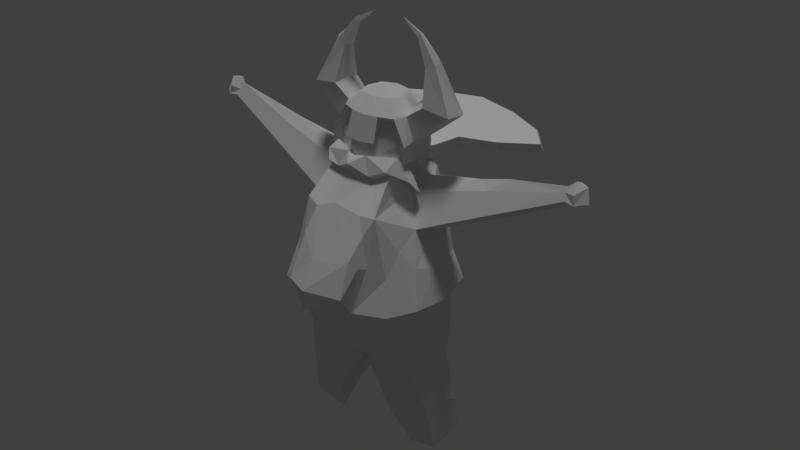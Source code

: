 # Source: viking_2.blend  (saved by Blender 2.78.0; exported with 4.5.12 LTS)
import bpy
from mathutils import Matrix  # noqa: F401  (used for matrix-valued properties, if any)

bpy.ops.wm.read_factory_settings(use_empty=True)
scene = bpy.context.scene
scene.name = 'Scene'

# ---- collections
col_collection_1 = bpy.data.collections.new('Collection 1'); scene.collection.children.link(col_collection_1)
col_collection_10 = bpy.data.collections.new('Collection 10'); scene.collection.children.link(col_collection_10)

# ---- materials (node trees are filled in below, after node groups)
mat_viking_mat = bpy.data.materials.new('viking_mat')
mat_viking_mat.alpha_threshold = 0.0
mat_viking_mat.use_transparent_shadow = False
mat_viking_mat.roughness = 0.5

# ---- material node trees

# ---- world
world_world = bpy.data.worlds.new('World'); scene.world = world_world
world_world.color = (0.05088, 0.05088, 0.05088)
world_world.use_sun_shadow = False
world_world.sun_shadow_jitter_overblur = 0.0
world_world.cycles.sampling_method = 'MANUAL'

# ---- lights
light_sun = bpy.data.lights.new('Sun', 'SUN')
light_sun.transmission_factor = 0.0
light_sun.angle = 0.1993
light_sun.energy = 1.0
light_sun.shadow_buffer_clip_start = 0.5
light_sun.shadow_soft_size = 0.1
light_sun.shadow_cascade_max_distance = 1000.0

# ---- meshes
me_cube_001 = bpy.data.meshes.new('Cube.001')
me_cube_001.from_pydata([(1.012, -1.104, -0.9952), (0.8336, -0.3216, 0.8124), (1.735, 0.08313, -1.078), (1.197, -1.439, 0.08862), (1.644, -0.2044, 0.05135), (1.265, 0.6189, -1.07), (0.3827, 1.277, 0.9425), (1.293, -0.8214, -1.062), (1.148, 1.238, -0.4755), (0.6985, 1.274, 0.04481), (0.8658, -1.659, 0.1917), (1.802, 0.1206, -0.4987), (1.349, 0.1002, 0.4275), (1.403, 0.7398, -0.4835), (0.7521, 0.7161, -1.147), (0.5242, 1.325, 0.5006), (1.235, -0.4321, 0.5024), (1.374, -1.679, -0.3004), (0.7201, 1.712, -0.2578), (0.7559, -0.1913, 0.9616), (0.6928, 0.6193, 1.053), (0.7326, -0.6534, 1.082), (0.3842, -0.7897, 1.008), (0.6375, -1.988, 0.2905), (0.5244, -1.43, 0.7156), (0.7664, 0.2192, 1.215), (1.477, 0.6625, 1.765), (0.9804, 0.2503, 1.851), (1.001, 0.5531, 1.826), (0.8133, 0.2805, 2.524), (0.5151, -0.264, 1.602), (0.9714, 0.4048, 2.192), (0.2988, -0.5406, 1.371), (1.714, -0.01338, 1.753), (1.033, 0.1521, 2.196), (2.675, 0.5231, 1.129), (4.305, 0.211, 1.198), (4.428, 0.5062, 1.4), (4.402, 0.3292, 1.438), (4.456, 0.1078, 1.333), (4.54, 0.4506, 1.258), (0.3554, 0.5932, 1.826), (0.9056, 0.25, 1.37), (0.8268, 0.6028, 1.463), (0.6192, 0.8573, 1.687), (0.3559, 1.068, 1.487), (0.6739, 0.9152, 1.477), (0.9355, -0.09731, 1.419), (0.9686, 0.3978, 0.9631), (0.4826, 1.433, 1.079), (0.6926, 1.057, 1.047), (0.9722, 1.546, 1.234), (2.006, 3.229, 1.133), (2.468, 2.566, 1.118), (2.468, 2.409, 1.231), (3.224, 0.1466, 0.8994), (4.286, 0.1079, 1.243), (1.01, -0.2319, -2.374), (1.8, 0.5093, -2.153), (1.235, 0.7293, -2.253), (-1.009, 1.091, -0.9988), (-0.8204, -0.3306, 0.822), (-1.733, 0.08647, -1.078), (-1.267, 0.6117, -1.073), (-1.762, -0.4137, -1.06), (-1.138, 1.238, -0.4882), (-0.7306, -0.7188, 1.029), (-0.704, 1.276, 0.04383), (-1.805, 0.06643, -0.4938), (-1.64, 0.7712, -0.5081), (-1.735, -0.7689, -0.5286), (-0.6163, -1.811, -0.5417), (-0.7712, 0.711, -1.144), (-0.5241, 1.325, 0.5005), (-1.232, -0.4322, 0.5014), (-0.6974, 1.713, -0.2648), (-0.7003, 0.5803, 1.044), (-0.6918, 0.5647, 1.224), (-0.7727, 0.1687, 1.214), (-0.9829, 0.2421, 1.849), (-0.5149, -0.2638, 1.602), (-0.9714, 0.4048, 2.192), (-0.2988, -0.5407, 1.371), (-2.621, 0.5273, 1.121), (-4.43, 0.5095, 1.401), (-4.404, 0.3308, 1.438), (-4.456, 0.1078, 1.333), (-0.8904, 0.00203, 0.8247), (-0.901, 0.7739, 0.8971), (-0.02337, -0.2413, 1.813), (-0.9056, 0.2501, 1.37), (-0.8277, 0.599, 1.465), (-0.3273, 0.9984, 1.689), (-0.9355, -0.09731, 1.419), (-4.305, 0.211, 1.198), (-0.01726, -1.366, -1.009), (0.007224, 0.7562, -1.287), (4.448e-06, 1.44, 0.5), (0.0005492, -1.94, -0.5613), (0.001303, 1.869, -0.2559), (0.08357, 1.073, 1.092), (0.0, -0.6047, 1.37), (-0.03843, 0.7048, 1.829), (0.0, -0.5814, 1.66), (2.254e-05, 1.07, 1.69), (0.09312, 1.542, 1.182), (-0.6919, 1.06, 1.049), (0.08073, 2.207, 1.242), (-0.7655, 1.97, 1.241), (-0.9692, 1.54, 1.236), (-1.724, 1.988, 1.118), (-1.742, 1.845, 1.231), (-2.005, 3.232, 1.131), (-4.634e-05, 4.057, 1.236), (-2.468, 2.566, 1.118), (-4.151, 0.2813, 1.375), (-4.283, 0.1051, 1.243), (-1.791, 0.5093, -2.153), (-0.001193, -1.584, 0.8158), (-0.002869, -1.009, 1.134), (1.009, 1.092, -0.9955), (0.7283, 1.113, 0.9291), (1.24, 1.01, 0.01402), (-3.343e-05, 1.4, -1.002), (0.9995, 1.095, 0.501), (0.5248, 1.325, -0.995), (1.227, 0.6251, 0.4999), (1.146, -1.503, -0.547), (1.389, -0.9074, -0.5401), (0.6165, -1.811, -0.5417), (0.691, 1.691, -0.4599), (0.5184, -0.9666, -1.185), (1.36, 1.14, -0.2568), (1.614, 0.874, -0.268), (1.69, -1.018, -0.2907), (0.7159, -2.025, -0.2962), (1.842, -0.1232, -0.2804), (0.7541, 0.343, 1.041), (0.6963, 0.05186, 0.9975), (0.7647, -1.831, 0.2082), (0.2304, -0.6701, 1.205), (-0.3865, 1.554, 1.087), (-0.01071, -2.363, 0.2691), (-0.01133, -2.733, -0.01983), (0.6769, -2.324, -0.08548), (0.7794, -0.3001, 1.204), (0.3576, 1.082, 1.217), (0.002818, -0.7689, 1.199), (0.7494, 0.3786, 2.466), (1.162, 0.4539, 2.213), (0.7582, 0.5636, 1.684), (0.6998, 0.2379, 1.737), (1.854, 0.3307, 1.773), (1.291, 0.3197, 2.281), (0.814, 0.4031, 2.497), (0.2704, -0.3829, 1.6), (1.27, 0.1865, 2.216), (0.3557, -0.6986, 1.392), (0.7661, -0.298, 1.385), (-8.856e-09, -2.713, -0.2443), (1.717, 0.0018, -1.675), (0.7871, 0.6153, -1.935), (1.593, -0.5473, -1.691), (1.19, -0.7885, -1.803), (1.219, 0.8024, -1.789), (1.583, 0.5346, -1.561), (1.016, 0.7697, -1.623), (0.6832, -0.6742, -1.857), (0.8733, -1.382, 0.7289), (2.587, 0.1025, 1.079), (4.504, 0.2326, 1.211), (4.233, 0.1991, 1.315), (4.484, 0.07305, 1.232), (4.708, 0.2897, 1.248), (4.622, 0.3735, 1.4), (0.9041, 0.7735, 0.8979), (2.313, 0.3344, 1.137), (0.676, 0.9285, 1.216), (0.4822, 0.2349, 1.818), (0.9292, 0.1103, 1.201), (0.8305, 0.6094, 1.21), (0.3674, -0.1094, 1.814), (0.0001252, 1.16, 1.22), (5.95e-08, 0.1965, 1.902), (0.3268, -0.5106, 1.661), (0.7535, -0.08948, 1.664), (0.64, -0.3783, 1.659), (6.735e-05, -0.7758, 1.387), (0.0001184, 1.144, 1.491), (0.9238, -0.4072, 1.384), (0.3383, 0.356, 2.639), (2.871, -0.1515, 0.9048), (2.932, 0.4321, 0.9159), (0.8908, 0.009988, 0.8306), (4.302, 0.4353, 1.34), (4.259, 0.2756, 1.375), (0.6968, 1.006, 1.175), (0.5624, 0.8837, 1.076), (0.691, 0.5711, 1.224), (1.749, 1.848, 1.233), (-1.052, 3.683, 1.236), (1.051, 3.824, 1.141), (2.007, 3.082, 1.234), (1.053, 3.683, 1.236), (4.364, 0.3965, 1.246), (1.722, -0.3052, -2.271), (1.742, 0.4874, -1.781), (0.6892, 0.1589, -1.861), (-1.013, -1.134, -0.9937), (-1.697, -0.001172, -1.648), (-1.18, -1.415, 0.1452), (-1.651, -0.2082, 0.03897), (-0.7253, 1.114, 0.9304), (-1.528, 0.4075, 0.0153), (-0.5274, -1.365, -0.9997), (-1.026, 1.625, -0.3627), (-0.5241, 1.325, -0.9951), (-0.691, 1.691, -0.4599), (-0.9696, -0.7311, -1.644), (-0.9615, -1.191, -1.16), (-0.6728, -0.6929, -1.855), (-0.7483, -0.1399, 0.9626), (-0.8736, -1.383, 0.7186), (-1.445, -0.7919, 0.1472), (-1.842, -0.314, -0.281), (-1.688, -1.024, -0.2911), (-0.7388, -1.995, -0.3029), (-1.502e-09, -2.357, -0.3093), (-0.7582, 0.3196, 1.032), (-0.7008, 0.05621, 0.9983), (-0.5417, 0.9162, 1.079), (-5.958e-08, -0.9658, 1.08), (-0.6404, -1.825, 0.3976), (-0.4092, -0.7814, 1.015), (-0.7117, -2.306, -0.08201), (-0.3561, 1.083, 1.218), (-0.2115, -0.6823, 1.202), (-0.8294, 0.273, 2.521), (-0.7701, 0.2528, 2.478), (-1.162, 0.4539, 2.213), (-0.761, 0.556, 1.685), (-1.29, 0.3217, 2.282), (-1.028, 0.1603, 2.199), (-1.226, 0.2033, 2.256), (-1.858, 0.3268, 1.774), (-1.479, 0.6617, 1.762), (-0.8307, 0.6091, 1.21), (-0.7157, -0.07396, -1.857), (-1.614, -0.5144, -1.733), (-1.148, -0.8084, -1.791), (-1.22, 0.8026, -1.793), (-0.8361, 0.677, -1.94), (0.001829, -0.6027, -1.281), (-0.806, -1.642, 0.3548), (-0.5411, -1.507, 0.6768), (-2.455, 0.3276, 1.158), (-2.673, 0.1086, 1.094), (-4.366, 0.3957, 1.246), (-4.261, 0.2737, 1.373), (-4.707, 0.2845, 1.247), (-4.489, 0.07132, 1.233), (-4.618, 0.3752, 1.401), (-1.226, 0.6236, 0.5011), (-0.6758, 0.9286, 1.216), (-0.4802, 0.231, 1.819), (-0.9263, -0.4131, 1.191), (-0.3679, 0.5673, 1.826), (-0.3718, -0.1094, 1.813), (-0.6193, 0.8572, 1.687), (-0.706, 0.2263, 1.734), (-0.6737, 0.9151, 1.478), (-0.3555, 1.067, 1.488), (-0.9233, -0.4062, 1.387), (-1.125, -0.0778, 1.802), (-0.3383, 0.356, 2.639), (-2.847, 0.4359, 0.8973), (-2.831, -0.1551, 0.8955), (-0.9596, 0.3958, 0.9621), (-1.354, 0.0932, 0.4267), (-4.3, 0.4363, 1.339), (-0.6928, 0.9892, 1.177), (-0.4811, 1.382, 1.18), (-0.9792, 1.647, 1.125), (-0.7195, 2.083, 1.143), (-1.05, 3.824, 1.141), (-2.007, 3.086, 1.231), (-2.468, 2.409, 1.231), (-1.714, -0.3013, -2.269), (-1.736, 0.4979, -1.769), (-1.225, 0.7232, -2.252), (-0.9842, -0.2307, -2.376), (-0.9099, 0.2825, -2.083), (-3.211, 0.1468, 0.896), (0.0002091, 4.194, 1.144), (-2.602, 0.1379, 0.7565), (-1.715, -0.01418, 1.754), (-0.9346, 0.07154, 1.2), (-0.3268, -0.5107, 1.661), (-0.7517, -0.08836, 1.666), (-0.6197, -0.3699, 1.664), (-4.504, 0.2326, 1.211), (-4.541, 0.4507, 1.258), (-4.226, 0.1976, 1.307), (-1.019, 0.7722, -1.627), (-1.163, -0.9243, -1.444), (-0.7789, -0.2973, 1.204), (-0.3557, -0.6985, 1.392), (-0.7664, -0.2973, 1.382), (-0.2702, -0.3826, 1.6), (-0.9856, 0.2885, 2.206), (-1.001, 0.5462, 1.829), (-0.8022, 0.3918, 2.512), (-0.7528, 0.3794, 2.464), (-1.373, -1.68, -0.3008), (-1.678, 0.414, -0.2719), (-2.383e-05, 1.36, 0.9496), (-0.9636, -1.71, -0.03459), (-1.146, -1.503, -0.5464), (-1.359, 1.138, -0.2639), (-0.9961, 1.096, 0.5059), (-1.229, 1.018, 0.01621), (-1.583, 0.5348, -1.56), (-0.7153, -1.973, 0.1694), (-0.3821, 1.277, 0.9426), (3.019, 0.3014, 1.249), (1.723, 1.988, 1.118), (0.9897, 1.666, 1.124), (0.1324, 2.252, 1.148), (1.129, -0.08168, 1.802), (0.9263, -0.4131, 1.191), (0.3273, 0.9984, 1.689), (2.493, 0.1294, 0.7267), (1.167, -0.5684, -1.444), (0.9857, 0.2824, 2.208), (0.7766, 0.2508, 2.474), (0.7134, -1.589, 0.5274), (1.026, 1.625, -0.3627), (-0.0003398, 1.915, -0.4407), (1.473, -0.737, 0.1355), (1.219, -1.002, 0.3307), (0.6147, -0.6541, -1.527), (0.532, -1.218, -0.9945), (0.0003145, 1.442, 0.03449), (1.491, 0.4161, 0.08189), (1.072, 1.392, -0.253), (0.9859, -0.1589, 1.051), (1.178, -0.2003, 0.8854), (1.045, -0.3994, 1.015), (0.7176, -0.7808, 1.134), (-0.009836, -1.132, 1.185), (-0.004211, -0.8951, 1.249), (-0.8802, -0.6414, 1.169), (-0.7296, -0.8455, 1.082), (-0.8969, -0.1731, 1.016), (0.3731, -0.9156, 1.061), (0.764, -0.4313, 1.255), (0.2209, -0.7973, 1.255), (-0.9682, -0.3617, 0.877), (-0.7775, -0.4286, 1.255), (-0.2162, -0.8094, 1.253), (-0.4117, -0.9074, 1.068)], [], [(139, 23, 144), (122, 343, 133), (4, 338, 134), (138, 25, 145), (129, 98, 341), (127, 129, 341), (162, 160, 7), (175, 20, 137), (48, 137, 138), (6, 100, 197), (16, 168, 339), (135, 129, 127), (344, 132, 336), (21, 22, 168), (23, 142, 143), (29, 154, 190), (158, 30, 155), (135, 144, 159), (206, 58, 59), (161, 164, 59), (195, 38, 37), (37, 174, 173), (193, 169, 176), (16, 169, 193), (151, 41, 178), (181, 178, 183), (89, 181, 183), (41, 102, 183), (43, 26, 152), (154, 148, 190), (324, 195, 194), (50, 196, 198), (293, 113, 203), (201, 203, 202), (52, 202, 54), (59, 57, 161), (59, 205, 57), (222, 61, 87), (262, 88, 212), (62, 68, 69), (63, 69, 65), (70, 68, 64), (225, 223, 211), (210, 316, 222), (222, 66, 61), (214, 71, 317), (67, 342, 99), (219, 252, 95), (320, 319, 73), (342, 73, 97), (223, 74, 278), (318, 75, 215), (234, 159, 143), (142, 118, 254), (245, 310, 240), (272, 307, 299), (296, 246, 77), (226, 159, 234), (289, 117, 288), (209, 287, 248), (287, 290, 220), (251, 289, 250), (84, 85, 258), (301, 84, 279), (259, 261, 84), (261, 259, 260), (266, 102, 92), (267, 183, 264), (89, 183, 267), (270, 263, 246), (271, 188, 182), (312, 274, 238), (311, 274, 312), (281, 280, 77), (280, 106, 77), (285, 111, 109), (108, 109, 280), (200, 113, 293), (286, 114, 110), (290, 289, 291), (233, 118, 231), (305, 221, 353, 358), (66, 233, 360, 352), (119, 22, 354, 349), (231, 118, 22), (287, 117, 289), (289, 290, 287), (247, 291, 251), (248, 287, 249), (116, 292, 276), (279, 115, 83), (275, 279, 83), (116, 276, 256), (255, 115, 256), (286, 110, 111), (114, 112, 110), (114, 286, 112), (112, 285, 284), (284, 200, 293), (111, 110, 109), (285, 286, 111), (282, 283, 106), (200, 285, 108), (235, 281, 77), (182, 105, 235), (141, 100, 230), (94, 257, 292), (275, 257, 279), (276, 294, 74), (255, 256, 87), (294, 275, 262), (83, 255, 88), (273, 298, 269), (295, 93, 298), (90, 244, 91), (272, 296, 265), (235, 271, 182), (103, 297, 187), (92, 271, 270), (298, 93, 272), (272, 299, 298), (266, 183, 102), (264, 183, 266), (102, 104, 92), (240, 266, 268), (266, 92, 268), (89, 297, 103), (273, 242, 295), (79, 309, 273), (86, 261, 260), (85, 261, 86), (300, 259, 301), (301, 259, 84), (84, 261, 85), (260, 259, 300), (260, 116, 302), (86, 260, 302), (279, 84, 258), (300, 94, 116), (302, 116, 115), (301, 257, 94), (258, 85, 302), (294, 292, 275), (61, 66, 352, 357), (247, 220, 290), (288, 209, 321), (303, 72, 96), (250, 289, 288), (227, 159, 226), (305, 296, 78), (306, 297, 308), (307, 305, 236), (295, 243, 244), (101, 82, 147), (309, 79, 310), (82, 308, 307), (299, 307, 80), (240, 310, 269), (91, 245, 240), (311, 239, 241), (239, 245, 244), (81, 310, 245), (238, 274, 237), (237, 274, 311), (309, 238, 242), (242, 237, 243), (234, 142, 232), (231, 119, 233), (140, 147, 350, 356), (106, 230, 76), (228, 77, 76), (229, 78, 228), (254, 66, 222), (215, 75, 217), (68, 224, 69), (69, 314, 65), (70, 225, 68), (226, 313, 317), (71, 226, 317), (97, 323, 315), (67, 320, 73), (230, 323, 212), (87, 229, 277), (21, 19, 347, 348), (277, 76, 88), (230, 315, 323), (209, 64, 62), (60, 216, 63), (214, 219, 95), (208, 219, 214), (252, 251, 96), (123, 216, 337), (208, 214, 317), (222, 316, 253), (221, 305, 229), (62, 64, 68), (318, 213, 320), (63, 62, 69), (319, 262, 212), (292, 294, 276), (75, 318, 320), (321, 63, 72), (216, 96, 72), (221, 87, 61), (226, 322, 253), (74, 222, 87), (205, 59, 58), (162, 163, 205), (55, 56, 191), (324, 194, 35), (191, 171, 169), (169, 171, 324), (325, 54, 199), (53, 52, 54), (325, 199, 51), (326, 325, 51), (326, 327, 52), (200, 203, 113), (199, 54, 202), (49, 326, 50), (141, 327, 49), (146, 198, 105), (100, 49, 197), (182, 146, 105), (326, 51, 196), (50, 326, 196), (324, 171, 195), (204, 36, 55), (12, 126, 331), (331, 191, 16), (176, 35, 175), (328, 27, 151), (185, 328, 151), (33, 328, 185), (47, 33, 185), (42, 43, 152), (188, 45, 146), (46, 43, 180), (45, 46, 177), (43, 42, 179), (180, 43, 179), (179, 42, 47), (184, 103, 187), (157, 184, 187), (330, 44, 46), (46, 150, 43), (47, 185, 189), (178, 41, 183), (185, 181, 186), (184, 181, 89), (330, 41, 44), (184, 89, 103), (33, 156, 34), (177, 180, 198), (158, 329, 189), (48, 193, 176), (39, 172, 174), (38, 39, 174), (170, 40, 173), (40, 37, 173), (37, 38, 174), (172, 170, 173), (172, 39, 171), (56, 172, 171), (204, 194, 40), (36, 170, 56), (204, 40, 36), (176, 324, 35), (331, 192, 55), (176, 169, 324), (19, 193, 346, 347), (167, 207, 57), (160, 206, 165), (14, 166, 96), (7, 332, 162), (252, 207, 167), (160, 162, 205), (164, 206, 59), (227, 135, 159), (145, 158, 140), (198, 146, 177), (33, 152, 156), (32, 101, 147), (30, 184, 155), (27, 333, 28), (32, 158, 155), (158, 186, 30), (27, 28, 150), (43, 28, 26), (154, 29, 153), (333, 148, 31), (149, 153, 152), (26, 149, 152), (334, 29, 190), (148, 334, 190), (333, 334, 148), (156, 29, 334), (231, 22, 119), (144, 143, 159), (22, 21, 348, 354), (197, 50, 20), (137, 198, 25), (139, 335, 23), (136, 11, 13), (338, 16, 339), (6, 197, 121), (193, 48, 138), (48, 175, 137), (315, 100, 6), (7, 160, 2), (341, 252, 131), (252, 161, 207), (8, 120, 125), (17, 3, 135), (0, 127, 341), (168, 19, 21), (168, 1, 19), (3, 168, 10), (221, 61, 357, 353), (136, 4, 134), (167, 163, 340, 252), (132, 122, 133), (120, 13, 5), (124, 121, 126), (343, 12, 4), (133, 343, 136), (344, 122, 132), (9, 344, 18), (5, 165, 14), (96, 125, 14), (193, 19, 1), (344, 9, 122), (134, 339, 3), (343, 126, 12), (337, 130, 125), (252, 96, 161), (341, 95, 252), (130, 337, 99, 18), (338, 12, 16), (163, 162, 332, 131), (335, 168, 24), (24, 22, 118), (158, 189, 186), (30, 186, 184), (198, 180, 179), (57, 205, 163, 167), (189, 329, 179, 47), (171, 39, 38), (40, 194, 37), (35, 192, 126, 175), (215, 216, 60, 65), (331, 126, 192), (105, 196, 51), (105, 198, 196), (191, 56, 171), (192, 35, 194), (322, 234, 232), (319, 213, 262), (318, 314, 213), (316, 226, 253), (99, 337, 217, 75), (216, 217, 337), (218, 249, 220), (315, 230, 100), (249, 218, 304, 248), (254, 233, 66), (138, 145, 355, 345), (233, 254, 118), (305, 265, 296), (235, 263, 270, 271), (85, 86, 302), (262, 83, 88), (283, 282, 110, 112), (272, 93, 296), (292, 257, 275), (193, 138, 345, 346), (291, 289, 251), (247, 290, 291), (83, 115, 255), (115, 116, 256), (112, 286, 285), (284, 285, 200), (109, 110, 282), (293, 327, 112, 284), (283, 112, 327), (106, 280, 109, 282), (106, 283, 141), (283, 327, 141), (281, 108, 280), (107, 200, 108), (108, 285, 109), (77, 106, 76), (235, 105, 281), (108, 281, 105, 107), (90, 93, 295, 244), (116, 94, 292), (256, 276, 74), (262, 275, 83), (246, 296, 90, 91), (79, 273, 269), (273, 295, 298), (91, 244, 245), (91, 270, 246), (270, 91, 240, 268), (296, 93, 90), (187, 297, 306), (268, 92, 270), (267, 299, 297, 89), (271, 104, 188), (92, 104, 271), (299, 267, 298), (266, 240, 269, 264), (269, 298, 267, 264), (209, 288, 117, 287), (295, 242, 243), (246, 263, 77), (307, 265, 305), (307, 272, 265), (273, 309, 242), (74, 294, 278), (87, 256, 74), (277, 255, 87), (278, 294, 262), (88, 255, 277), (257, 301, 279), (260, 300, 116), (279, 258, 115), (300, 301, 94), (115, 258, 302), (249, 287, 220), (62, 63, 321, 209), (304, 219, 64, 248), (251, 303, 96), (251, 250, 303), (219, 304, 218), (306, 82, 101, 187), (252, 220, 247), (81, 239, 311, 312), (82, 306, 308), (82, 307, 236), (77, 263, 235), (244, 243, 241), (78, 296, 77), (147, 82, 236), (308, 299, 80), (297, 299, 308), (81, 309, 310), (307, 308, 80), (269, 310, 79), (309, 81, 312, 238), (311, 241, 243, 237), (254, 222, 253, 232), (241, 239, 244), (239, 81, 245), (242, 238, 237), (232, 142, 254), (234, 143, 142), (233, 119, 349, 360), (106, 141, 230), (228, 78, 77), (225, 70, 317, 313), (253, 322, 232), (229, 305, 78), (65, 318, 215), (71, 227, 226), (98, 227, 71), (222, 74, 223, 210), (69, 224, 314), (65, 314, 318), (68, 225, 224), (211, 223, 278), (220, 252, 219, 218), (97, 73, 323), (342, 67, 73), (277, 229, 228), (236, 305, 358, 359), (277, 228, 76), (316, 210, 313, 226), (64, 209, 248), (63, 216, 72), (208, 64, 219), (252, 247, 251), (75, 67, 99), (216, 215, 217), (70, 64, 208, 317), (214, 98, 71), (214, 95, 98), (224, 225, 211), (278, 262, 213, 211), (60, 63, 65), (320, 213, 319), (211, 213, 314, 224), (210, 223, 225, 313), (321, 303, 250, 288), (75, 320, 67), (303, 321, 72), (230, 212, 88, 76), (216, 123, 96), (221, 229, 87), (226, 234, 322), (212, 323, 73, 319), (53, 325, 326, 52), (207, 161, 57), (192, 204, 55), (325, 53, 54), (202, 203, 200, 199), (52, 201, 202), (201, 293, 203), (200, 107, 51, 199), (52, 327, 201), (327, 293, 201), (33, 47, 42, 152), (20, 50, 198), (107, 105, 51), (49, 327, 326), (100, 141, 49), (192, 194, 204), (55, 36, 56), (12, 331, 16), (16, 191, 169), (330, 45, 188, 104), (146, 182, 188), (180, 177, 46), (177, 146, 45), (45, 330, 46), (150, 46, 44), (41, 330, 104, 102), (189, 185, 186), (181, 185, 151, 178), (150, 44, 41), (184, 186, 181), (151, 150, 41), (34, 333, 27, 328), (328, 33, 34), (145, 329, 158), (165, 5, 2, 160), (48, 176, 175), (174, 172, 173), (194, 195, 37), (56, 170, 172), (36, 40, 170), (195, 171, 38), (206, 205, 58), (160, 205, 206), (161, 96, 166, 164), (179, 329, 145, 25), (7, 131, 332), (157, 187, 101, 32), (184, 157, 32, 155), (154, 149, 31, 148), (140, 158, 32), (156, 152, 153), (25, 198, 179), (140, 32, 147), (28, 333, 31), (150, 151, 27), (43, 150, 28), (149, 154, 153), (149, 26, 28, 31), (156, 153, 29), (335, 139, 10, 168), (333, 34, 334), (34, 156, 334), (23, 118, 142), (23, 335, 118), (335, 24, 118), (144, 23, 143), (147, 236, 359, 350), (197, 49, 50), (137, 20, 198), (336, 130, 18, 344), (138, 137, 25), (168, 22, 24), (336, 132, 8), (127, 128, 134, 17), (129, 227, 98), (135, 227, 129), (13, 8, 132, 133), (133, 136, 13), (128, 11, 136, 134), (6, 15, 97, 315), (17, 135, 127), (4, 12, 338), (339, 168, 3), (15, 9, 342, 97), (124, 122, 9, 15), (120, 5, 14, 125), (131, 340, 163), (131, 252, 340), (131, 7, 0, 341), (18, 99, 342, 9), (8, 125, 130, 336), (123, 337, 125), (128, 7, 2, 11), (135, 3, 10), (341, 98, 95), (0, 7, 128, 127), (11, 2, 5, 13), (120, 8, 13), (126, 343, 122, 124), (126, 121, 175), (164, 166, 165, 206), (331, 55, 191), (136, 343, 4), (17, 134, 3), (134, 338, 339), (139, 144, 135, 10), (14, 165, 166), (96, 123, 125), (145, 140, 356, 355), (197, 20, 175, 121), (121, 124, 15, 6), (1, 168, 16, 193), (349, 350, 359), (356, 350, 349), (349, 354, 356), (358, 353, 351), (358, 351, 359), (351, 357, 352), (355, 348, 347), (348, 355, 356), (347, 345, 355), (360, 359, 351), (360, 349, 359), (352, 360, 351), (351, 353, 357), (348, 356, 354), (346, 345, 347)])
_uv = me_cube_001.uv_layers.new(name='UVMap')
_uv.uv.foreach_set('vector', [0.7656, 0.1403, 0.7624, 0.1266, 0.7858, 0.08347, 0.4589, 0.3712, 0.407, 0.4, 0.4058, 0.3654, 0.36, 0.397, 0.3169, 0.4254, 0.2898, 0.3865, 0.5947, 0.1037, 0.5823, 0.1146, 0.5772, 0.08104, 0.2435, 0.2804, 0.2667, 0.2864, 0.2395, 0.3011, 0.2193, 0.2806, 0.2435, 0.2804, 0.2395, 0.3011, 0.2288, 0.6854, 0.2418, 0.6762, 0.2523, 0.7303, 0.4386, 0.477, 0.4332, 0.5251, 0.4139, 0.5218, 0.4158, 0.5023, 0.4139, 0.5218, 0.3889, 0.5304, 0.4871, 0.5189, 0.475, 0.5824, 0.4535, 0.5307, 0.346, 0.4662, 0.2709, 0.5284, 0.2964, 0.4671, 0.983, 0.2176, 0.9613, 0.2106, 0.9583, 0.1878, 0.9064, 0.1506, 0.9151, 0.1494, 0.9083, 0.1536, 0.7138, 0.2135, 0.6985, 0.1926, 0.7499, 0.1784, 0.7624, 0.1266, 0.7306, 0.09683, 0.7525, 0.06775, 0.6609, 0.9118, 0.6606, 0.9089, 0.6855, 0.8918, 0.851, 0.05625, 0.8395, 0.04288, 0.8392, 0.02504, 0.8312, 0.08145, 0.7868, 0.08254, 0.7601, 0.05724, 0.2403, 0.6632, 0.2326, 0.6643, 0.2274, 0.6568, 0.214, 0.643, 0.2341, 0.6485, 0.2274, 0.6568, 0.7368, 0.5018, 0.7428, 0.4927, 0.7512, 0.4911, 0.7524, 0.9585, 0.7498, 0.9671, 0.7348, 0.9701, 0.7012, 0.7141, 0.7162, 0.6076, 0.7324, 0.6298, 0.6581, 0.6941, 0.7162, 0.6076, 0.7012, 0.7141, 0.3828, 0.6771, 0.4146, 0.6975, 0.3889, 0.6929, 0.361, 0.7127, 0.3889, 0.6929, 0.3969, 0.7328, 0.3631, 0.7498, 0.361, 0.7127, 0.3969, 0.7328, 0.4146, 0.6975, 0.4331, 0.7198, 0.3969, 0.7328, 0.5777, 0.8998, 0.5197, 0.9104, 0.4962, 0.892, 0.6606, 0.9089, 0.6586, 0.906, 0.6855, 0.8918, 0.7351, 0.5801, 0.7368, 0.5018, 0.7443, 0.4993, 0.6031, 0.1667, 0.5934, 0.164, 0.5856, 0.1363, 0.2273, 0.05729, 0.2209, 0.06317, 0.1516, 0.03028, 0.1583, 0.02434, 0.1516, 0.03028, 0.07578, 0.01243, 0.6217, 0.006149, 0.6288, 0.01565, 0.6288, 0.05795, 0.2274, 0.6568, 0.2151, 0.6703, 0.214, 0.643, 0.2274, 0.6568, 0.2255, 0.6742, 0.2151, 0.6703, 0.8624, 0.3865, 0.7862, 0.4056, 0.7606, 0.4093, 0.6977, 0.3701, 0.701, 0.4231, 0.646, 0.4804, 0.07481, 0.4332, 0.05277, 0.4237, 0.06362, 0.3994, 0.08603, 0.4143, 0.06362, 0.3994, 0.07369, 0.3799, 0.04675, 0.4463, 0.05277, 0.4237, 0.07077, 0.4513, 0.796, 0.2615, 0.7932, 0.3133, 0.7453, 0.3006, 0.837, 0.3183, 0.8538, 0.3108, 0.8624, 0.3865, 0.5563, 0.2078, 0.5433, 0.163, 0.5625, 0.1422, 0.2792, 0.3153, 0.2896, 0.297, 0.3097, 0.3089, 0.6096, 0.3461, 0.541, 0.3651, 0.5403, 0.3192, 0.07356, 0.6746, 0.1318, 0.6966, 0.09746, 0.7595, 0.6519, 0.3577, 0.6336, 0.4455, 0.5753, 0.4882, 0.541, 0.3651, 0.5753, 0.4882, 0.5375, 0.475, 0.7932, 0.3133, 0.7794, 0.3582, 0.7363, 0.3517, 0.8833, 0.2257, 0.881, 0.1918, 0.8847, 0.2075, 0.7135, 0.04786, 0.7601, 0.05724, 0.7525, 0.06775, 0.7306, 0.09683, 0.7071, 0.1332, 0.6724, 0.1211, 0.2509, 0.8484, 0.2819, 0.867, 0.293, 0.885, 0.4109, 0.8325, 0.3994, 0.8446, 0.3804, 0.8132, 0.4457, 0.8271, 0.4818, 0.7946, 0.4935, 0.8028, 0.7129, 0.01007, 0.7601, 0.05724, 0.7135, 0.04786, 0.09523, 0.6012, 0.08518, 0.601, 0.08047, 0.5947, 0.06989, 0.6017, 0.08288, 0.6135, 0.07226, 0.6179, 0.08288, 0.6135, 0.09293, 0.6182, 0.09353, 0.64, 0.1142, 0.5965, 0.09523, 0.6012, 0.09572, 0.5889, 0.8589, 0.728, 0.851, 0.7241, 0.8448, 0.7145, 0.8081, 0.749, 0.8198, 0.754, 0.8167, 0.7635, 0.8027, 0.7353, 0.8183, 0.7412, 0.8198, 0.754, 0.8522, 0.7372, 0.8391, 0.7431, 0.8259, 0.7287, 0.4348, 0.7455, 0.4331, 0.7198, 0.4636, 0.7295, 0.388, 0.7728, 0.3969, 0.7328, 0.4174, 0.7658, 0.3631, 0.7498, 0.3969, 0.7328, 0.388, 0.7728, 0.4783, 0.7574, 0.5026, 0.7656, 0.4818, 0.7946, 0.4809, 0.7288, 0.474, 0.6989, 0.4973, 0.6887, 0.3488, 0.8897, 0.3939, 0.8859, 0.3505, 0.9104, 0.3287, 0.8372, 0.3646, 0.8521, 0.3308, 0.8424, 0.1095, 0.2075, 0.1014, 0.2349, 0.08005, 0.2456, 0.5519, 0.04987, 0.5616, 0.04707, 0.5444, 0.07649, 0.2689, 0.2023, 0.1944, 0.2458, 0.1424, 0.2225, 0.1522, 0.1946, 0.1424, 0.2225, 0.1014, 0.2349, 0.2527, 0.1298, 0.2209, 0.06317, 0.2273, 0.05729, 0.2831, 0.06781, 0.2908, 0.06062, 0.2985, 0.1217, 0.09293, 0.6182, 0.09523, 0.6012, 0.1032, 0.6095, 0.6533, 0.1623, 0.7071, 0.1332, 0.6831, 0.1681, 0.5358, 0.1328, 0.5563, 0.1338, 0.5563, 0.1338, 0.5358, 0.1328, 0.6332, 0.1515, 0.6533, 0.1623, 0.6533, 0.1623, 0.6332, 0.1515, 0.4989, 0.04205, 0.5229, 0.07324, 0.5229, 0.07324, 0.4989, 0.04205, 0.6831, 0.1681, 0.7071, 0.1332, 0.6985, 0.1926, 0.08288, 0.6135, 0.08518, 0.601, 0.09523, 0.6012, 0.09523, 0.6012, 0.09293, 0.6182, 0.08288, 0.6135, 0.1094, 0.6227, 0.1032, 0.6095, 0.1142, 0.5965, 0.07226, 0.6179, 0.08288, 0.6135, 0.07828, 0.6308, 0.8971, 0.7772, 0.8997, 0.8524, 0.8748, 0.8766, 0.8526, 0.7175, 0.8462, 0.7072, 0.8522, 0.6123, 0.7962, 0.8632, 0.8167, 0.7635, 0.8184, 0.8769, 0.8293, 0.7164, 0.7996, 0.6272, 0.8238, 0.6166, 0.8415, 0.602, 0.8462, 0.7072, 0.8238, 0.6166, 0.2831, 0.06781, 0.2985, 0.1217, 0.2908, 0.1277, 0.2908, 0.06062, 0.346, 0.05143, 0.2985, 0.1217, 0.6386, 0.01482, 0.6465, 0.004673, 0.6394, 0.05645, 0.2756, 0.196, 0.2689, 0.2023, 0.2594, 0.1238, 0.2594, 0.1238, 0.2527, 0.1298, 0.2273, 0.05729, 0.2908, 0.1277, 0.2985, 0.1217, 0.3141, 0.1776, 0.2689, 0.2023, 0.2575, 0.2546, 0.1944, 0.2458, 0.3182, 0.1729, 0.3496, 0.1666, 0.3032, 0.213, 0.2527, 0.1298, 0.2689, 0.2023, 0.1522, 0.1946, 0.0804, 0.2176, 0.1095, 0.2075, 0.08005, 0.2456, 0.06951, 0.2008, 0.08989, 0.1745, 0.0804, 0.2176, 0.3399, 0.2099, 0.3409, 0.2491, 0.3031, 0.2279, 0.9055, 0.7763, 0.9203, 0.7719, 0.8997, 0.8524, 0.7962, 0.8632, 0.8083, 0.7596, 0.8167, 0.7635, 0.8748, 0.8766, 0.8973, 0.8932, 0.8485, 0.9879, 0.8415, 0.602, 0.8238, 0.6166, 0.8038, 0.506, 0.8973, 0.8932, 0.9229, 0.8761, 0.9371, 0.9882, 0.8522, 0.6123, 0.8415, 0.602, 0.8605, 0.5045, 0.3226, 0.9252, 0.315, 0.9314, 0.3014, 0.91, 0.3264, 0.9683, 0.2937, 0.9431, 0.315, 0.9314, 0.2836, 0.919, 0.2085, 0.954, 0.2716, 0.8977, 0.4109, 0.8325, 0.4457, 0.8271, 0.417, 0.839, 0.507, 0.7269, 0.4809, 0.7288, 0.4973, 0.6887, 0.3298, 0.7636, 0.349, 0.7937, 0.301, 0.7758, 0.4636, 0.7295, 0.4809, 0.7288, 0.4783, 0.7574, 0.4113, 0.8011, 0.4253, 0.8206, 0.4109, 0.8325, 0.4109, 0.8325, 0.3804, 0.8132, 0.4113, 0.8011, 0.4348, 0.7455, 0.3969, 0.7328, 0.4331, 0.7198, 0.4174, 0.7658, 0.3969, 0.7328, 0.4348, 0.7455, 0.4331, 0.7198, 0.4581, 0.7059, 0.4636, 0.7295, 0.4503, 0.7702, 0.4348, 0.7455, 0.4629, 0.7522, 0.4348, 0.7455, 0.4636, 0.7295, 0.4629, 0.7522, 0.3631, 0.7498, 0.349, 0.7937, 0.3298, 0.7636, 0.3226, 0.9252, 0.3384, 0.9362, 0.3264, 0.9683, 0.3133, 0.9076, 0.3242, 0.9061, 0.3226, 0.9252, 0.8322, 0.727, 0.8522, 0.7372, 0.8259, 0.7287, 0.851, 0.7241, 0.8522, 0.7372, 0.8322, 0.727, 0.9067, 0.762, 0.911, 0.7482, 0.9254, 0.7597, 0.8081, 0.749, 0.8027, 0.7353, 0.8198, 0.754, 0.8589, 0.728, 0.8522, 0.7372, 0.851, 0.7241, 0.894, 0.7636, 0.911, 0.7482, 0.9067, 0.762, 0.8259, 0.7287, 0.8293, 0.7164, 0.837, 0.7135, 0.8322, 0.727, 0.8259, 0.7287, 0.837, 0.7135, 0.8526, 0.7175, 0.8589, 0.728, 0.8448, 0.7145, 0.9067, 0.762, 0.9055, 0.7763, 0.8971, 0.7772, 0.837, 0.7135, 0.8293, 0.7164, 0.8462, 0.7072, 0.9254, 0.7597, 0.9203, 0.7719, 0.9055, 0.7763, 0.8448, 0.7145, 0.851, 0.7241, 0.837, 0.7135, 0.8973, 0.8932, 0.8997, 0.8524, 0.9229, 0.8761, 0.5625, 0.1422, 0.5433, 0.163, 0.5433, 0.163, 0.5625, 0.1422, 0.1094, 0.6227, 0.09353, 0.64, 0.09293, 0.6182, 0.08047, 0.5947, 0.06989, 0.6017, 0.07386, 0.5701, 0.1084, 0.5715, 0.1175, 0.5561, 0.1916, 0.5909, 0.09572, 0.5889, 0.09523, 0.6012, 0.08047, 0.5947, 0.7749, 0.03719, 0.7601, 0.05724, 0.7129, 0.01007, 0.4179, 0.8522, 0.4457, 0.8271, 0.4642, 0.8321, 0.9754, 0.02438, 0.9754, 0.05037, 0.9645, 0.05252, 0.876, 0.02295, 0.8709, 0.01193, 0.8949, 0.001196, 0.2162, 0.9749, 0.1476, 0.9682, 0.2085, 0.954, 0.8718, 0.09194, 0.8527, 0.08365, 0.8787, 0.0821, 0.3242, 0.9061, 0.3133, 0.9076, 0.3098, 0.8839, 0.876, 0.05805, 0.8642, 0.05427, 0.876, 0.02297, 0.3804, 0.8132, 0.3994, 0.8446, 0.3666, 0.8249, 0.293, 0.885, 0.3098, 0.8839, 0.3014, 0.91, 0.2716, 0.8977, 0.2509, 0.8484, 0.293, 0.885, 0.1065, 0.9569, 0.1416, 0.9498, 0.1493, 0.9602, 0.1416, 0.9498, 0.1988, 0.9258, 0.2085, 0.954, 0.3031, 0.8481, 0.2819, 0.867, 0.2509, 0.8484, 0.385, 0.9379, 0.405, 0.906, 0.3884, 0.9429, 0.1075, 0.9666, 0.06644, 0.9619, 0.1065, 0.9569, 0.3242, 0.9061, 0.3505, 0.9104, 0.3384, 0.9362, 0.3384, 0.9362, 0.3884, 0.9429, 0.3608, 0.9698, 0.7132, 0.04825, 0.7306, 0.09683, 0.6792, 0.0916, 0.522, 0.04212, 0.4989, 0.04205, 0.5239, 0.009597, 0.8885, 0.09665, 0.8787, 0.0821, 0.8787, 0.0821, 0.8885, 0.09665, 0.3032, 0.213, 0.3031, 0.2279, 0.2816, 0.2333, 0.5549, 0.09342, 0.5444, 0.07649, 0.5563, 0.07539, 0.5532, 0.1128, 0.5404, 0.1008, 0.5549, 0.09342, 0.6724, 0.1211, 0.6332, 0.1515, 0.6501, 0.1093, 0.8847, 0.2075, 0.881, 0.1918, 0.8897, 0.1937, 0.9027, 0.2567, 0.9014, 0.2764, 0.8934, 0.2361, 0.8934, 0.2361, 0.8924, 0.2514, 0.8878, 0.2158, 0.9145, 0.2685, 0.9149, 0.2905, 0.9027, 0.2567, 0.9718, 0.2675, 0.9575, 0.2857, 0.9406, 0.2685, 0.9519, 0.2534, 0.9718, 0.2675, 0.9406, 0.2685, 0.5375, 0.475, 0.5828, 0.5319, 0.5031, 0.5404, 0.6096, 0.3461, 0.6519, 0.3577, 0.5753, 0.4882, 0.6695, 0.5394, 0.5828, 0.5319, 0.646, 0.4804, 0.7606, 0.4093, 0.7609, 0.4354, 0.7333, 0.419, 0.5819, 0.05612, 0.5946, 0.08057, 0.5946, 0.08057, 0.5819, 0.05612, 0.7333, 0.419, 0.7191, 0.4437, 0.701, 0.4231, 0.6695, 0.5394, 0.5031, 0.5404, 0.5828, 0.5319, 0.06989, 0.6017, 0.02351, 0.6316, 0.03362, 0.5799, 0.1132, 0.5144, 0.1606, 0.5141, 0.07455, 0.5478, 0.0553, 0.7374, 0.07356, 0.6746, 0.09746, 0.7595, 0.01868, 0.6929, 0.07356, 0.6746, 0.0553, 0.7374, 0.1318, 0.6966, 0.1142, 0.5965, 0.1916, 0.5909, 0.1162, 0.3623, 0.1038, 0.3785, 0.09714, 0.345, 0.2968, 0.3262, 0.2792, 0.3153, 0.3097, 0.3089, 0.8624, 0.3865, 0.8538, 0.3108, 0.8634, 0.3535, 0.5563, 0.1338, 0.5358, 0.1328, 0.5532, 0.1128, 0.07481, 0.4332, 0.07077, 0.4513, 0.05277, 0.4237, 0.6282, 0.3053, 0.7029, 0.3241, 0.6519, 0.3577, 0.08603, 0.4143, 0.07481, 0.4332, 0.06362, 0.3994, 0.6336, 0.4455, 0.6977, 0.3701, 0.646, 0.4804, 0.8997, 0.8524, 0.8973, 0.8932, 0.8748, 0.8766, 0.5871, 0.3076, 0.6282, 0.3053, 0.6519, 0.3577, 0.07386, 0.5701, 0.07455, 0.5478, 0.1175, 0.5561, 0.1606, 0.5141, 0.1916, 0.5909, 0.1175, 0.5561, 0.7733, 0.4212, 0.7606, 0.4093, 0.7862, 0.4056, 0.6836, 0.05537, 0.6817, 0.07699, 0.6605, 0.09334, 0.7794, 0.3582, 0.8624, 0.3865, 0.7606, 0.4093, 0.2255, 0.6742, 0.2274, 0.6568, 0.2326, 0.6643, 0.2288, 0.6854, 0.2166, 0.6897, 0.2255, 0.6742, 0.9093, 0.5979, 0.911, 0.5294, 0.9328, 0.6189, 0.7351, 0.5801, 0.7443, 0.4993, 0.7437, 0.6014, 0.691, 0.59, 0.7284, 0.5034, 0.7162, 0.6076, 0.7162, 0.6076, 0.7284, 0.5034, 0.7351, 0.5801, 0.4673, 0.2827, 0.5242, 0.2979, 0.461, 0.2901, 0.6209, 0.0478, 0.6217, 0.006149, 0.6288, 0.05795, 0.4673, 0.2827, 0.461, 0.2901, 0.4084, 0.2676, 0.4141, 0.2629, 0.4673, 0.2827, 0.4084, 0.2676, 0.4141, 0.2629, 0.4009, 0.1971, 0.542, 0.2386, 0.2527, 0.1298, 0.1516, 0.03028, 0.2209, 0.06317, 0.02684, 0.08102, 0.02007, 0.02112, 0.07578, 0.01243, 0.3785, 0.2504, 0.4141, 0.2629, 0.3708, 0.2777, 0.3399, 0.2099, 0.4009, 0.1971, 0.3785, 0.2504, 0.05211, 0.1898, 0.01399, 0.1888, 0.08989, 0.1745, 0.3409, 0.2491, 0.3785, 0.2504, 0.3559, 0.2796, 0.06951, 0.2008, 0.05211, 0.1898, 0.08989, 0.1745, 0.6047, 0.2067, 0.596, 0.2017, 0.5934, 0.164, 0.6031, 0.1667, 0.6047, 0.2067, 0.5934, 0.164, 0.7351, 0.5801, 0.7284, 0.5034, 0.7368, 0.5018, 0.89, 0.525, 0.9035, 0.5289, 0.9093, 0.5979, 0.9152, 0.7152, 0.8745, 0.7226, 0.9093, 0.6444, 0.9093, 0.6444, 0.9328, 0.6189, 0.9553, 0.7225, 0.7324, 0.6298, 0.7437, 0.6014, 0.7516, 0.7024, 0.6129, 0.8382, 0.6172, 0.864, 0.5966, 0.8703, 0.5911, 0.8458, 0.6129, 0.8382, 0.5966, 0.8703, 0.5473, 0.7881, 0.5791, 0.8191, 0.5911, 0.8458, 0.5666, 0.8486, 0.5473, 0.7881, 0.5911, 0.8458, 0.5725, 0.8741, 0.5777, 0.8998, 0.4962, 0.892, 0.474, 0.6989, 0.4566, 0.6737, 0.4755, 0.6558, 0.4338, 0.6565, 0.4067, 0.6504, 0.409, 0.6289, 0.4566, 0.6737, 0.4338, 0.6565, 0.4442, 0.6332, 0.4067, 0.6504, 0.3778, 0.6441, 0.3644, 0.6324, 0.409, 0.6289, 0.4067, 0.6504, 0.3644, 0.6324, 0.3644, 0.6324, 0.3778, 0.6441, 0.3519, 0.6522, 0.3136, 0.7277, 0.3298, 0.7636, 0.301, 0.7758, 0.2972, 0.7532, 0.3136, 0.7277, 0.301, 0.7758, 0.4445, 0.686, 0.4273, 0.6713, 0.4338, 0.6565, 0.4338, 0.6565, 0.4056, 0.6682, 0.4067, 0.6504, 0.3519, 0.6522, 0.3563, 0.6759, 0.3336, 0.6541, 0.3889, 0.6929, 0.4146, 0.6975, 0.3969, 0.7328, 0.3563, 0.6759, 0.361, 0.7127, 0.3308, 0.6827, 0.3136, 0.7277, 0.361, 0.7127, 0.3631, 0.7498, 0.4445, 0.686, 0.4146, 0.6975, 0.4273, 0.6713, 0.3136, 0.7277, 0.3631, 0.7498, 0.3298, 0.7636, 0.5473, 0.7881, 0.6022, 0.7871, 0.6122, 0.8018, 0.4442, 0.6332, 0.409, 0.6289, 0.4104, 0.6149, 0.3172, 0.6542, 0.3331, 0.6456, 0.3336, 0.6541, 0.7307, 0.7087, 0.7012, 0.7141, 0.7324, 0.6298, 0.724, 0.4896, 0.7176, 0.4882, 0.7441, 0.4796, 0.7428, 0.4927, 0.724, 0.4896, 0.7441, 0.4796, 0.9024, 0.5158, 0.8854, 0.5137, 0.8985, 0.5033, 0.739, 0.9629, 0.7524, 0.9585, 0.7348, 0.9701, 0.7512, 0.4911, 0.7428, 0.4927, 0.7441, 0.4796, 0.9142, 0.5175, 0.9024, 0.5158, 0.8985, 0.5033, 0.7176, 0.4882, 0.724, 0.4896, 0.7284, 0.5034, 0.7213, 0.5002, 0.7176, 0.4882, 0.7284, 0.5034, 0.7397, 0.9499, 0.748, 0.947, 0.739, 0.9629, 0.9035, 0.5289, 0.9024, 0.5158, 0.911, 0.5294, 0.89, 0.525, 0.8854, 0.5137, 0.9035, 0.5289, 0.7324, 0.6298, 0.7351, 0.5801, 0.7437, 0.6014, 0.9093, 0.6444, 0.8874, 0.6149, 0.9093, 0.5979, 0.7324, 0.6298, 0.7162, 0.6076, 0.7351, 0.5801, 0.3683, 0.5288, 0.3833, 0.5059, 0.3833, 0.5059, 0.3683, 0.5288, 0.1999, 0.685, 0.1982, 0.655, 0.2151, 0.6703, 0.2418, 0.6762, 0.2403, 0.6632, 0.2626, 0.6513, 0.2413, 0.6092, 0.2377, 0.6272, 0.1916, 0.5909, 0.2523, 0.7303, 0.2209, 0.7085, 0.2288, 0.6854, 0.1318, 0.6966, 0.1982, 0.655, 0.1999, 0.685, 0.2418, 0.6762, 0.2288, 0.6854, 0.2255, 0.6742, 0.2341, 0.6485, 0.2403, 0.6632, 0.2274, 0.6568, 0.7749, 0.03719, 0.8312, 0.08145, 0.7601, 0.05724, 0.8459, 0.06738, 0.851, 0.05629, 0.869, 0.07773, 0.04995, 0.2463, 0.02976, 0.2625, 0.04183, 0.2374, 0.5473, 0.7881, 0.561, 0.7758, 0.6022, 0.7871, 0.8863, 0.107, 0.8718, 0.09194, 0.8787, 0.0821, 0.3084, 0.6898, 0.3136, 0.7277, 0.2974, 0.7189, 0.6172, 0.864, 0.633, 0.8664, 0.6207, 0.8867, 0.8509, 0.02126, 0.851, 0.05625, 0.8392, 0.02504, 0.3172, 0.6542, 0.3308, 0.6827, 0.3084, 0.6898, 0.6172, 0.864, 0.6207, 0.8867, 0.6015, 0.8964, 0.5778, 0.8998, 0.6043, 0.9174, 0.5914, 0.9517, 0.6606, 0.9089, 0.6609, 0.9118, 0.639, 0.9387, 0.633, 0.8664, 0.6613, 0.8694, 0.6342, 0.8724, 0.6319, 0.933, 0.639, 0.9387, 0.5909, 0.9645, 0.5914, 0.9517, 0.6319, 0.933, 0.5909, 0.9645, 0.644, 0.8, 0.6457, 0.7937, 0.6894, 0.7994, 0.6613, 0.8694, 0.6607, 0.8597, 0.6976, 0.8691, 0.633, 0.8664, 0.6607, 0.8597, 0.6613, 0.8694, 0.6022, 0.7871, 0.6457, 0.7937, 0.644, 0.8, 0.522, 0.04212, 0.5229, 0.07324, 0.4989, 0.04205, 0.7868, 0.08254, 0.7525, 0.06775, 0.7601, 0.05724, 0.6985, 0.1926, 0.7138, 0.2135, 0.7138, 0.2135, 0.6985, 0.1926, 0.3559, 0.2796, 0.3708, 0.2777, 0.3493, 0.2979, 0.5966, 0.1245, 0.5856, 0.1363, 0.5823, 0.1146, 0.7656, 0.1403, 0.7527, 0.1563, 0.7624, 0.1266, 0.9451, 0.1531, 0.9299, 0.1569, 0.9187, 0.157, 0.3169, 0.4254, 0.346, 0.4662, 0.2964, 0.4671, 0.4871, 0.5189, 0.4535, 0.5307, 0.4678, 0.5037, 0.3833, 0.5059, 0.4158, 0.5023, 0.3889, 0.5304, 0.4158, 0.5023, 0.4386, 0.477, 0.4139, 0.5218, 0.5031, 0.5404, 0.475, 0.5824, 0.4871, 0.5189, 0.2523, 0.7303, 0.2418, 0.6762, 0.2831, 0.6876, 0.1554, 0.7801, 0.1318, 0.6966, 0.1933, 0.7298, 0.1318, 0.6966, 0.214, 0.643, 0.1982, 0.655, 0.1391, 0.3178, 0.1482, 0.3335, 0.132, 0.3474, 0.2671, 0.4009, 0.2592, 0.4564, 0.2046, 0.475, 0.2212, 0.3007, 0.2193, 0.2806, 0.2395, 0.3011, 0.5979, 0.00597, 0.5946, 0.08057, 0.5819, 0.05612, 0.5979, 0.00597, 0.6047, 0.07559, 0.5946, 0.08057, 0.2592, 0.4564, 0.2709, 0.5284, 0.2397, 0.496, 0.7733, 0.4212, 0.7862, 0.4056, 0.7862, 0.4056, 0.7733, 0.4212, 0.3474, 0.3616, 0.36, 0.397, 0.2898, 0.3865, 0.1999, 0.685, 0.2166, 0.6897, 0.1838, 0.6994, 0.1318, 0.6966, 0.4435, 0.3435, 0.4589, 0.3712, 0.4058, 0.3654, 0.1482, 0.3335, 0.1507, 0.3023, 0.1637, 0.3257, 0.4609, 0.4533, 0.4678, 0.5037, 0.4289, 0.445, 0.407, 0.4, 0.3871, 0.4423, 0.36, 0.397, 0.4058, 0.3654, 0.407, 0.4, 0.3474, 0.3616, 0.4724, 0.3332, 0.4589, 0.3712, 0.4435, 0.3435, 0.5012, 0.3723, 0.4724, 0.3332, 0.5008, 0.3203, 0.2781, 0.6343, 0.2626, 0.6513, 0.2413, 0.6092, 0.1916, 0.5909, 0.2437, 0.5501, 0.2413, 0.6092, 0.3833, 0.5059, 0.3683, 0.5288, 0.356, 0.5148, 0.4724, 0.3332, 0.5012, 0.3723, 0.4589, 0.3712, 0.2898, 0.3865, 0.2964, 0.4671, 0.2592, 0.4564, 0.407, 0.4, 0.4289, 0.445, 0.3871, 0.4423, 0.09714, 0.345, 0.1155, 0.328, 0.132, 0.3474, 0.1318, 0.6966, 0.1916, 0.5909, 0.214, 0.643, 0.1554, 0.7801, 0.09746, 0.7595, 0.1318, 0.6966, 0.9037, 0.1598, 0.8945, 0.1733, 0.8868, 0.1682, 0.8978, 0.1521, 0.3169, 0.4254, 0.3871, 0.4423, 0.346, 0.4662, 0.2166, 0.6897, 0.2288, 0.6854, 0.2209, 0.7085, 0.1933, 0.7298, 0.7527, 0.1563, 0.7499, 0.1784, 0.7315, 0.1622, 0.7315, 0.1622, 0.6985, 0.1926, 0.7071, 0.1332, 0.3172, 0.6542, 0.3336, 0.6541, 0.3308, 0.6827, 0.3084, 0.6898, 0.3308, 0.6827, 0.3136, 0.7277, 0.4104, 0.6149, 0.409, 0.6289, 0.3644, 0.6324, 0.2151, 0.6703, 0.2255, 0.6742, 0.2166, 0.6897, 0.1999, 0.685, 0.3336, 0.6541, 0.3331, 0.6456, 0.3644, 0.6324, 0.3519, 0.6522, 0.7284, 0.5034, 0.724, 0.4896, 0.7428, 0.4927, 0.739, 0.9629, 0.748, 0.947, 0.7524, 0.9585, 0.7498, 0.8436, 0.7284, 0.8552, 0.7143, 0.7444, 0.7447, 0.7409, 0.07836, 0.3719, 0.1038, 0.3785, 0.09423, 0.3943, 0.07369, 0.3799, 0.9093, 0.6444, 0.8745, 0.7226, 0.8874, 0.6149, 0.08989, 0.1745, 0.03561, 0.1692, 0.04975, 0.131, 0.08989, 0.1745, 0.01399, 0.1888, 0.03561, 0.1692, 0.691, 0.59, 0.7213, 0.5002, 0.7284, 0.5034, 0.7284, 0.8552, 0.7498, 0.8436, 0.748, 0.947, 0.6817, 0.07699, 0.7132, 0.04825, 0.6792, 0.0916, 0.6336, 0.4455, 0.7029, 0.3241, 0.6977, 0.3701, 0.6282, 0.3053, 0.6764, 0.2831, 0.7029, 0.3241, 0.8538, 0.3108, 0.868, 0.3062, 0.8634, 0.3535, 0.8868, 0.1682, 0.8945, 0.1733, 0.8897, 0.1937, 0.881, 0.1918, 0.1038, 0.3785, 0.08303, 0.3639, 0.09714, 0.345, 0.07023, 0.6523, 0.07828, 0.6308, 0.09353, 0.64, 0.5031, 0.5404, 0.6695, 0.5394, 0.475, 0.5824, 0.07828, 0.6308, 0.07023, 0.6523, 0.06106, 0.6402, 0.07226, 0.6179, 0.6724, 0.1211, 0.6533, 0.1623, 0.6332, 0.1515, 0.5947, 0.1037, 0.5772, 0.08104, 0.5772, 0.08104, 0.5947, 0.1037, 0.6533, 0.1623, 0.6724, 0.1211, 0.7071, 0.1332, 0.4179, 0.8522, 0.417, 0.839, 0.4457, 0.8271, 0.507, 0.7269, 0.5026, 0.7656, 0.4783, 0.7574, 0.4809, 0.7288, 0.851, 0.7241, 0.8322, 0.727, 0.837, 0.7135, 0.7834, 0.9788, 0.8184, 0.8769, 0.8221, 0.9981, 0.3496, 0.1666, 0.3182, 0.1729, 0.2985, 0.1217, 0.346, 0.05143, 0.4109, 0.8325, 0.4253, 0.8206, 0.4457, 0.8271, 0.8997, 0.8524, 0.9203, 0.7719, 0.9229, 0.8761, 0.3833, 0.5059, 0.3889, 0.5304, 0.3889, 0.5304, 0.3833, 0.5059, 0.1032, 0.6095, 0.09523, 0.6012, 0.1142, 0.5965, 0.1094, 0.6227, 0.09293, 0.6182, 0.1032, 0.6095, 0.8522, 0.6123, 0.8462, 0.7072, 0.8415, 0.602, 0.8462, 0.7072, 0.8293, 0.7164, 0.8238, 0.6166, 0.6394, 0.05645, 0.6465, 0.004673, 0.6465, 0.04693, 0.2594, 0.1238, 0.2689, 0.2023, 0.2527, 0.1298, 0.3141, 0.1776, 0.2985, 0.1217, 0.3182, 0.1729, 0.4916, 0.1004, 0.4009, 0.1971, 0.346, 0.05143, 0.422, 0.06852, 0.3496, 0.1666, 0.346, 0.05143, 0.4009, 0.1971, 0.5616, 0.04707, 0.5519, 0.04987, 0.5545, 0.01211, 0.5635, 0.007519, 0.3032, 0.213, 0.3496, 0.1666, 0.3399, 0.2099, 0.3496, 0.1666, 0.4009, 0.1971, 0.3399, 0.2099, 0.1095, 0.2075, 0.1522, 0.1946, 0.1014, 0.2349, 0.1239, 0.1443, 0.2527, 0.1298, 0.1522, 0.1946, 0.1522, 0.1946, 0.2689, 0.2023, 0.1424, 0.2225, 0.5444, 0.07649, 0.5616, 0.04707, 0.5563, 0.07539, 0.0804, 0.2176, 0.08989, 0.1745, 0.1095, 0.2075, 0.1522, 0.1946, 0.1095, 0.2075, 0.08989, 0.1745, 0.1239, 0.1443, 0.2836, 0.919, 0.2937, 0.9431, 0.2162, 0.9749, 0.2085, 0.954, 0.8971, 0.7772, 0.9055, 0.7763, 0.8997, 0.8524, 0.8238, 0.6166, 0.7996, 0.6272, 0.7664, 0.5236, 0.7834, 0.9788, 0.7962, 0.8632, 0.8184, 0.8769, 0.4818, 0.7946, 0.4457, 0.8271, 0.4491, 0.8072, 0.4643, 0.7816, 0.3133, 0.9076, 0.3226, 0.9252, 0.3014, 0.91, 0.3226, 0.9252, 0.3264, 0.9683, 0.315, 0.9314, 0.2716, 0.8977, 0.2085, 0.954, 0.1988, 0.9258, 0.4643, 0.7816, 0.4783, 0.7574, 0.4818, 0.7946, 0.4783, 0.7574, 0.4643, 0.7816, 0.4503, 0.7702, 0.4629, 0.7522, 0.4457, 0.8271, 0.4253, 0.8206, 0.4491, 0.8072, 0.301, 0.7758, 0.349, 0.7937, 0.3129, 0.8121, 0.4629, 0.7522, 0.4636, 0.7295, 0.4783, 0.7574, 0.388, 0.7728, 0.3804, 0.8132, 0.349, 0.7937, 0.3631, 0.7498, 0.4809, 0.7288, 0.4581, 0.7059, 0.474, 0.6989, 0.4636, 0.7295, 0.4581, 0.7059, 0.4809, 0.7288, 0.3804, 0.8132, 0.388, 0.7728, 0.4113, 0.8011, 0.4348, 0.7455, 0.4503, 0.7702, 0.4275, 0.7816, 0.4174, 0.7658, 0.4275, 0.7816, 0.4113, 0.8011, 0.388, 0.7728, 0.4174, 0.7658, 0.06989, 0.6017, 0.08047, 0.5947, 0.08518, 0.601, 0.08288, 0.6135, 0.3264, 0.9683, 0.3384, 0.9362, 0.3608, 0.9698, 0.4818, 0.7946, 0.5026, 0.7656, 0.4935, 0.8028, 0.3994, 0.8446, 0.417, 0.839, 0.4179, 0.8522, 0.3994, 0.8446, 0.4109, 0.8325, 0.417, 0.839, 0.3226, 0.9252, 0.3242, 0.9061, 0.3384, 0.9362, 0.8485, 0.9879, 0.8973, 0.8932, 0.8923, 0.9801, 0.8038, 0.506, 0.8238, 0.6166, 0.7664, 0.5236, 0.839, 0.5089, 0.8415, 0.602, 0.8038, 0.506, 0.8923, 0.9801, 0.8973, 0.8932, 0.9371, 0.9882, 0.8605, 0.5045, 0.8415, 0.602, 0.839, 0.5089, 0.8083, 0.7596, 0.8081, 0.749, 0.8167, 0.7635, 0.894, 0.7636, 0.9067, 0.762, 0.8971, 0.7772, 0.8526, 0.7175, 0.8448, 0.7145, 0.8462, 0.7072, 0.9067, 0.762, 0.9254, 0.7597, 0.9055, 0.7763, 0.8462, 0.7072, 0.8448, 0.7145, 0.837, 0.7135, 0.07828, 0.6308, 0.08288, 0.6135, 0.09353, 0.64, 0.03362, 0.5799, 0.07455, 0.5478, 0.07386, 0.5701, 0.06989, 0.6017, 0.06106, 0.6402, 0.07356, 0.6746, 0.02351, 0.6316, 0.07226, 0.6179, 0.1142, 0.5965, 0.1084, 0.5715, 0.1916, 0.5909, 0.1142, 0.5965, 0.09572, 0.5889, 0.1084, 0.5715, 0.07356, 0.6746, 0.06106, 0.6402, 0.07023, 0.6523, 0.3129, 0.8121, 0.292, 0.8147, 0.2818, 0.7788, 0.301, 0.7758, 0.1318, 0.6966, 0.09353, 0.64, 0.1094, 0.6227, 0.3031, 0.8481, 0.2935, 0.838, 0.3287, 0.8372, 0.3308, 0.8424, 0.9645, 0.03071, 0.9754, 0.02438, 0.9645, 0.05252, 0.8919, 0.01535, 0.876, 0.02295, 0.8949, 0.001196, 0.04995, 0.3349, 0.04183, 0.3438, 0.02975, 0.3187, 0.2085, 0.954, 0.1476, 0.9682, 0.1493, 0.9602, 0.4642, 0.8321, 0.4457, 0.8271, 0.4935, 0.8028, 0.8787, 0.0821, 0.8527, 0.08365, 0.8615, 0.07797, 0.3403, 0.8087, 0.3804, 0.8132, 0.3666, 0.8249, 0.349, 0.7937, 0.3804, 0.8132, 0.3403, 0.8087, 0.3258, 0.8933, 0.3242, 0.9061, 0.3098, 0.8839, 0.876, 0.02297, 0.8642, 0.05427, 0.8645, 0.03643, 0.3014, 0.91, 0.3098, 0.8839, 0.3133, 0.9076, 0.3242, 0.9061, 0.3258, 0.8933, 0.3488, 0.8897, 0.3505, 0.9104, 0.1065, 0.9569, 0.1493, 0.9602, 0.1476, 0.9682, 0.1075, 0.9666, 0.6724, 0.1211, 0.6501, 0.1093, 0.6605, 0.09334, 0.6792, 0.0916, 0.1493, 0.9602, 0.1416, 0.9498, 0.2085, 0.954, 0.2935, 0.838, 0.3031, 0.8481, 0.2509, 0.8484, 0.3384, 0.9362, 0.385, 0.9379, 0.3884, 0.9429, 0.6792, 0.0916, 0.7306, 0.09683, 0.6724, 0.1211, 0.7135, 0.04786, 0.7525, 0.06775, 0.7306, 0.09683, 0.5239, 0.009597, 0.4989, 0.04205, 0.4989, 0.04205, 0.5239, 0.009597, 0.3032, 0.213, 0.3399, 0.2099, 0.3031, 0.2279, 0.5549, 0.09342, 0.5404, 0.1008, 0.5444, 0.07649, 0.9149, 0.2905, 0.9145, 0.2685, 0.9406, 0.2685, 0.9575, 0.2857, 0.6605, 0.09334, 0.6817, 0.07699, 0.6792, 0.0916, 0.5532, 0.1128, 0.5358, 0.1328, 0.5404, 0.1008, 0.8878, 0.2158, 0.8833, 0.2257, 0.8847, 0.2075, 0.9519, 0.2534, 0.9875, 0.2475, 0.9718, 0.2675, 0.9603, 0.234, 0.9875, 0.2475, 0.9519, 0.2534, 0.8624, 0.3865, 0.7794, 0.3582, 0.7932, 0.3133, 0.837, 0.3183, 0.8934, 0.2361, 0.9014, 0.2764, 0.8924, 0.2514, 0.8878, 0.2158, 0.8924, 0.2514, 0.8833, 0.2257, 0.9027, 0.2567, 0.9149, 0.2905, 0.9014, 0.2764, 0.7453, 0.3006, 0.7932, 0.3133, 0.7363, 0.3517, 0.09353, 0.64, 0.1318, 0.6966, 0.07356, 0.6746, 0.07023, 0.6523, 0.5375, 0.475, 0.5753, 0.4882, 0.5828, 0.5319, 0.541, 0.3651, 0.6096, 0.3461, 0.5753, 0.4882, 0.7333, 0.419, 0.7609, 0.4354, 0.7394, 0.4373, 0.8949, 0.001196, 0.8709, 0.01193, 0.8709, 0.01193, 0.8949, 0.001196, 0.7333, 0.419, 0.7394, 0.4373, 0.7191, 0.4437, 0.8538, 0.3108, 0.837, 0.3183, 0.8447, 0.2713, 0.868, 0.3062, 0.02351, 0.6316, 0.06989, 0.6017, 0.07226, 0.6179, 0.07455, 0.5478, 0.1606, 0.5141, 0.1175, 0.5561, 0.01868, 0.6929, 0.02351, 0.6316, 0.07356, 0.6746, 0.1318, 0.6966, 0.1094, 0.6227, 0.1142, 0.5965, 0.5871, 0.3076, 0.6096, 0.3461, 0.5403, 0.3192, 0.1038, 0.3785, 0.07836, 0.3719, 0.08303, 0.3639, 0.04675, 0.4463, 0.07077, 0.4513, 0.06416, 0.4683, 0.04255, 0.4664, 0.2792, 0.3153, 0.2667, 0.2864, 0.2896, 0.297, 0.2792, 0.3153, 0.2631, 0.3077, 0.2667, 0.2864, 0.7411, 0.2608, 0.796, 0.2615, 0.7453, 0.3006, 0.7363, 0.3517, 0.6977, 0.3701, 0.7029, 0.3241, 0.7453, 0.3006, 0.09423, 0.3943, 0.08603, 0.4143, 0.07369, 0.3799, 0.6519, 0.3577, 0.7029, 0.3241, 0.6336, 0.4455, 0.7453, 0.3006, 0.7029, 0.3241, 0.6764, 0.2831, 0.7411, 0.2608, 0.837, 0.3183, 0.7932, 0.3133, 0.796, 0.2615, 0.8447, 0.2713, 0.07386, 0.5701, 0.1084, 0.5715, 0.09572, 0.5889, 0.08047, 0.5947, 0.5871, 0.3076, 0.6519, 0.3577, 0.6096, 0.3461, 0.1084, 0.5715, 0.07386, 0.5701, 0.1175, 0.5561, 0.6695, 0.5394, 0.646, 0.4804, 0.701, 0.4231, 0.7191, 0.4437, 0.1606, 0.5141, 0.2048, 0.5259, 0.1916, 0.5909, 0.7733, 0.4212, 0.7609, 0.4354, 0.7606, 0.4093, 0.6836, 0.05537, 0.7135, 0.04786, 0.6817, 0.07699, 0.646, 0.4804, 0.5828, 0.5319, 0.5753, 0.4882, 0.6336, 0.4455, 0.5319, 0.2907, 0.4673, 0.2827, 0.4141, 0.2629, 0.542, 0.2386, 0.1982, 0.655, 0.214, 0.643, 0.2151, 0.6703, 0.8874, 0.6149, 0.89, 0.525, 0.9093, 0.5979, 0.4673, 0.2827, 0.5319, 0.2907, 0.5242, 0.2979, 0.07578, 0.01243, 0.1516, 0.03028, 0.2527, 0.1298, 0.02684, 0.08102, 0.08263, 0.006225, 0.1583, 0.02434, 0.07578, 0.01243, 0.1583, 0.02434, 0.2273, 0.05729, 0.1516, 0.03028, 0.2527, 0.1298, 0.1239, 0.1443, 0.04975, 0.131, 0.02684, 0.08102, 0.542, 0.2386, 0.4009, 0.1971, 0.5247, 0.1665, 0.4009, 0.1971, 0.4916, 0.1004, 0.5247, 0.1665, 0.4979, 0.8623, 0.5666, 0.8486, 0.5725, 0.8741, 0.4962, 0.892, 0.5978, 0.1385, 0.6031, 0.1667, 0.5856, 0.1363, 0.1239, 0.1443, 0.08989, 0.1745, 0.04975, 0.131, 0.3785, 0.2504, 0.4009, 0.1971, 0.4141, 0.2629, 0.3409, 0.2491, 0.3399, 0.2099, 0.3785, 0.2504, 0.7284, 0.8552, 0.748, 0.947, 0.7397, 0.9499, 0.9093, 0.5979, 0.9035, 0.5289, 0.911, 0.5294, 0.9152, 0.7152, 0.9093, 0.6444, 0.9553, 0.7225, 0.6581, 0.6941, 0.691, 0.59, 0.7162, 0.6076, 0.4445, 0.686, 0.4566, 0.6737, 0.474, 0.6989, 0.4581, 0.7059, 0.4755, 0.6558, 0.4973, 0.6887, 0.474, 0.6989, 0.409, 0.6289, 0.4442, 0.6332, 0.4338, 0.6565, 0.4442, 0.6332, 0.4755, 0.6558, 0.4566, 0.6737, 0.4566, 0.6737, 0.4445, 0.686, 0.4338, 0.6565, 0.4056, 0.6682, 0.4338, 0.6565, 0.4273, 0.6713, 0.4146, 0.6975, 0.4445, 0.686, 0.4581, 0.7059, 0.4331, 0.7198, 0.3336, 0.6541, 0.3563, 0.6759, 0.3308, 0.6827, 0.361, 0.7127, 0.3563, 0.6759, 0.3828, 0.6771, 0.3889, 0.6929, 0.4056, 0.6682, 0.4273, 0.6713, 0.4146, 0.6975, 0.3136, 0.7277, 0.3308, 0.6827, 0.361, 0.7127, 0.3828, 0.6771, 0.4056, 0.6682, 0.4146, 0.6975, 0.6311, 0.8536, 0.633, 0.8664, 0.6172, 0.864, 0.6129, 0.8382, 0.5791, 0.8191, 0.5473, 0.7881, 0.6122, 0.8018, 0.3246, 0.6358, 0.3331, 0.6456, 0.3172, 0.6542, 0.2626, 0.6513, 0.2781, 0.6343, 0.2831, 0.6876, 0.2418, 0.6762, 0.7307, 0.7087, 0.7324, 0.6298, 0.7516, 0.7024, 0.7441, 0.4796, 0.7176, 0.4882, 0.731, 0.474, 0.7443, 0.4993, 0.7368, 0.5018, 0.7512, 0.4911, 0.911, 0.5294, 0.9024, 0.5158, 0.9142, 0.5175, 0.9035, 0.5289, 0.8854, 0.5137, 0.9024, 0.5158, 0.7368, 0.5018, 0.7284, 0.5034, 0.7428, 0.4927, 0.2403, 0.6632, 0.2255, 0.6742, 0.2326, 0.6643, 0.2418, 0.6762, 0.2255, 0.6742, 0.2403, 0.6632, 0.214, 0.643, 0.1916, 0.5909, 0.2377, 0.6272, 0.2341, 0.6485, 0.3644, 0.6324, 0.3331, 0.6456, 0.3246, 0.6358, 0.3732, 0.6157, 0.2523, 0.7303, 0.1933, 0.7298, 0.2209, 0.7085, 0.2972, 0.7532, 0.301, 0.7758, 0.2818, 0.7788, 0.2855, 0.7473, 0.3136, 0.7277, 0.2972, 0.7532, 0.2855, 0.7473, 0.2974, 0.7189, 0.6606, 0.9089, 0.6319, 0.933, 0.6331, 0.9185, 0.6586, 0.906, 0.869, 0.07773, 0.851, 0.05629, 0.8668, 0.06396, 0.6022, 0.7871, 0.561, 0.7758, 0.6072, 0.7806, 0.3732, 0.6157, 0.4104, 0.6149, 0.3644, 0.6324, 0.8885, 0.09665, 0.8863, 0.107, 0.8787, 0.0821, 0.6207, 0.8867, 0.633, 0.8664, 0.6342, 0.8724, 0.6015, 0.8964, 0.5966, 0.8703, 0.6172, 0.864, 0.5778, 0.8998, 0.6015, 0.8964, 0.6043, 0.9174, 0.6319, 0.933, 0.6606, 0.9089, 0.639, 0.9387, 0.6319, 0.933, 0.5914, 0.9517, 0.6043, 0.9174, 0.6331, 0.9185, 0.6022, 0.7871, 0.6072, 0.7806, 0.6457, 0.7937, 0.7527, 0.1563, 0.7656, 0.1403, 0.7656, 0.1585, 0.7499, 0.1784, 0.633, 0.8664, 0.6311, 0.8536, 0.6607, 0.8597, 0.6122, 0.8018, 0.6022, 0.7871, 0.644, 0.8, 0.7624, 0.1266, 0.7071, 0.1332, 0.7306, 0.09683, 0.7624, 0.1266, 0.7527, 0.1563, 0.7071, 0.1332, 0.7527, 0.1563, 0.7315, 0.1622, 0.7071, 0.1332, 0.7868, 0.08254, 0.7624, 0.1266, 0.7525, 0.06775, 0.8787, 0.0821, 0.8615, 0.07797, 0.8615, 0.07797, 0.8787, 0.0821, 0.3559, 0.2796, 0.3785, 0.2504, 0.3708, 0.2777, 0.5966, 0.1245, 0.5978, 0.1385, 0.5856, 0.1363, 0.9083, 0.1536, 0.9037, 0.1598, 0.8978, 0.1521, 0.9064, 0.1506, 0.5947, 0.1037, 0.5966, 0.1245, 0.5823, 0.1146, 0.7499, 0.1784, 0.6985, 0.1926, 0.7315, 0.1622, 0.9083, 0.1536, 0.9151, 0.1494, 0.9187, 0.157, 0.9583, 0.1878, 0.9458, 0.1708, 0.9634, 0.169, 0.9684, 0.1831, 0.9613, 0.2106, 0.9875, 0.2475, 0.9603, 0.234, 0.983, 0.2176, 0.9875, 0.2475, 0.9613, 0.2106, 0.9187, 0.157, 0.9187, 0.157, 0.9151, 0.1494, 0.9222, 0.1484, 0.9222, 0.1484, 0.9451, 0.1531, 0.9187, 0.157, 0.9458, 0.1708, 0.9299, 0.1569, 0.9451, 0.1531, 0.9634, 0.169, 0.4871, 0.5189, 0.4963, 0.4637, 0.5375, 0.475, 0.5031, 0.5404, 0.9684, 0.1831, 0.983, 0.2176, 0.9583, 0.1878, 0.36, 0.397, 0.3871, 0.4423, 0.3169, 0.4254, 0.2964, 0.4671, 0.2709, 0.5284, 0.2592, 0.4564, 0.4963, 0.4637, 0.5012, 0.3723, 0.541, 0.3651, 0.5375, 0.475, 0.4609, 0.4533, 0.4589, 0.3712, 0.5012, 0.3723, 0.4963, 0.4637, 0.2759, 0.5852, 0.2781, 0.6343, 0.2413, 0.6092, 0.2437, 0.5501, 0.1933, 0.7298, 0.1838, 0.6994, 0.2166, 0.6897, 0.1933, 0.7298, 0.1318, 0.6966, 0.1838, 0.6994, 0.1933, 0.7298, 0.2523, 0.7303, 0.2119, 0.7751, 0.1554, 0.7801, 0.5008, 0.3203, 0.5403, 0.3192, 0.541, 0.3651, 0.5012, 0.3723, 0.1391, 0.3178, 0.132, 0.3474, 0.1155, 0.328, 0.125, 0.3208, 0.1162, 0.3623, 0.09714, 0.345, 0.132, 0.3474, 0.1968, 0.2861, 0.2014, 0.31, 0.1808, 0.3149, 0.1719, 0.2935, 0.2046, 0.475, 0.2592, 0.4564, 0.2397, 0.496, 0.2395, 0.3011, 0.2667, 0.2864, 0.2631, 0.3077, 0.2212, 0.3007, 0.2014, 0.31, 0.1968, 0.2861, 0.2193, 0.2806, 0.1719, 0.2935, 0.1808, 0.3149, 0.1637, 0.3257, 0.1507, 0.3023, 0.1482, 0.3335, 0.1391, 0.3178, 0.1507, 0.3023, 0.4289, 0.445, 0.407, 0.4, 0.4589, 0.3712, 0.4609, 0.4533, 0.4289, 0.445, 0.4678, 0.5037, 0.4386, 0.477, 0.2341, 0.6485, 0.2377, 0.6272, 0.2626, 0.6513, 0.2403, 0.6632, 0.9093, 0.6444, 0.9093, 0.5979, 0.9328, 0.6189, 0.3474, 0.3616, 0.407, 0.4, 0.36, 0.397, 0.2671, 0.4009, 0.2898, 0.3865, 0.2592, 0.4564, 0.2898, 0.3865, 0.3169, 0.4254, 0.2964, 0.4671, 0.7656, 0.1403, 0.7868, 0.08254, 0.7885, 0.1241, 0.7656, 0.1585, 0.2413, 0.6092, 0.2626, 0.6513, 0.2377, 0.6272, 0.1916, 0.5909, 0.2048, 0.5259, 0.2437, 0.5501, 0.8459, 0.06738, 0.869, 0.07773, 0.869, 0.07773, 0.8459, 0.06738, 0.4535, 0.5307, 0.4332, 0.5251, 0.4386, 0.477, 0.4678, 0.5037, 0.4678, 0.5037, 0.4609, 0.4533, 0.4963, 0.4637, 0.4871, 0.5189, 0.356, 0.5148, 0.2709, 0.5284, 0.346, 0.4662, 0.3833, 0.5059, 0.6847, 0.1656, 0.6762, 0.1781, 0.6601, 0.1749, 0.6849, 0.1922, 0.6762, 0.1781, 0.6847, 0.1656, 0.6847, 0.1656, 0.6985, 0.1926, 0.6849, 0.1922, 0.5358, 0.1328, 0.5563, 0.1338, 0.5383, 0.1539, 0.6139, 0.1737, 0.6277, 0.1584, 0.6601, 0.1749, 0.5383, 0.1539, 0.5625, 0.1422, 0.5433, 0.163, 0.5772, 0.08104, 0.5819, 0.05612, 0.5946, 0.08057, 0.7138, 0.2135, 0.702, 0.235, 0.6849, 0.1922, 0.5946, 0.08057, 0.5947, 0.1037, 0.5772, 0.08104, 0.6533, 0.1623, 0.6601, 0.1749, 0.6277, 0.1584, 0.6533, 0.1623, 0.6847, 0.1656, 0.6601, 0.1749, 0.6332, 0.1515, 0.6533, 0.1623, 0.6277, 0.1584, 0.5383, 0.1539, 0.5563, 0.1338, 0.5625, 0.1422, 0.7138, 0.2135, 0.6849, 0.1922, 0.6985, 0.1926, 0.3833, 0.5059, 0.3889, 0.5304, 0.3683, 0.5288])
me_cube_001.materials.append(mat_viking_mat)
me_cube_001.use_remesh_preserve_volume = False
me_cube_001.use_remesh_preserve_attributes = False
me_cube_001.use_mirror_vertex_groups = False
me_cube_001.update()

# ---- objects
ob_viking = bpy.data.objects.new('viking', me_cube_001)
ob_sun = bpy.data.objects.new('Sun', light_sun)

# ---- transforms, parenting, visibility, modifiers, constraints
ob_viking.location = (0.0, 0.0, 1.267)
ob_viking.scale = (1.224, 1.053, 2.296)
ob_viking.lineart.crease_threshold = 0.0
_vg = ob_viking.vertex_groups.new(name='Bone')
_vg = ob_viking.vertex_groups.new(name='Bone.001')
_vg = ob_viking.vertex_groups.new(name='Bone.002')
_vg = ob_viking.vertex_groups.new(name='Bone.003')
_vg = ob_viking.vertex_groups.new(name='Bone.004')
_vg = ob_viking.vertex_groups.new(name='Bone.005')
_vg = ob_viking.vertex_groups.new(name='Bone.009')
_vg = ob_viking.vertex_groups.new(name='Bone.010')
_vg = ob_viking.vertex_groups.new(name='Bone.011')
_vg = ob_viking.vertex_groups.new(name='Bone.015')
_vg = ob_viking.vertex_groups.new(name='Bone.016')
_vg = ob_viking.vertex_groups.new(name='Bone.017')
_vg = ob_viking.vertex_groups.new(name='Bone.018')
_vg = ob_viking.vertex_groups.new(name='Bone.019')
_vg = ob_viking.vertex_groups.new(name='Bone.006')
_vg = ob_viking.vertex_groups.new(name='Bone.007')
_vg = ob_viking.vertex_groups.new(name='Bone.008')
_vg = ob_viking.vertex_groups.new(name='Bone.012')
_vg = ob_viking.vertex_groups.new(name='Bone.013')
_vg = ob_viking.vertex_groups.new(name='Bone.014')
ob_sun.location = (7.44, 6.88, -3.542)
ob_sun.lineart.crease_threshold = 0.0

# ---- collection membership
col_collection_1.objects.link(ob_viking)
col_collection_10.objects.link(ob_sun)

# ---- scene / render settings (as saved in the file)
scene.frame_start = 0; scene.frame_end = 65; scene.frame_set(1)
scene.render.engine = 'BLENDER_EEVEE_NEXT'
scene.render.resolution_percentage = 50
scene.render.dither_intensity = 0.0
scene.cycles.use_denoising = False
scene.cycles.samples = 128
scene.cycles.sampling_pattern = 'TABULATED_SOBOL'
scene.cycles.light_sampling_threshold = 0.0
scene.cycles.use_adaptive_sampling = False
scene.cycles.use_light_tree = False
scene.cycles.blur_glossy = 0.0
scene.cycles.sample_clamp_indirect = 0.0
scene.view_settings.view_transform = 'Standard'
bpy.context.view_layer.update()

# ---- added for rendering (the .blend has no active camera): camera
cam_auto = bpy.data.cameras.new('AutoCamera')
cam_auto.lens = 50.0
cam_auto.sensor_width = 36.0
cam_auto.clip_end = 1000.0
ob_auto_camera = bpy.data.objects.new('AutoCamera', cam_auto)
scene.collection.objects.link(ob_auto_camera)
ob_auto_camera.location = (16.5141, -19.0466, 14.7798)
ob_auto_camera.rotation_euler = (1.09748, -7.21219e-08, 0.694738)
scene.camera = ob_auto_camera
bpy.context.view_layer.update()
